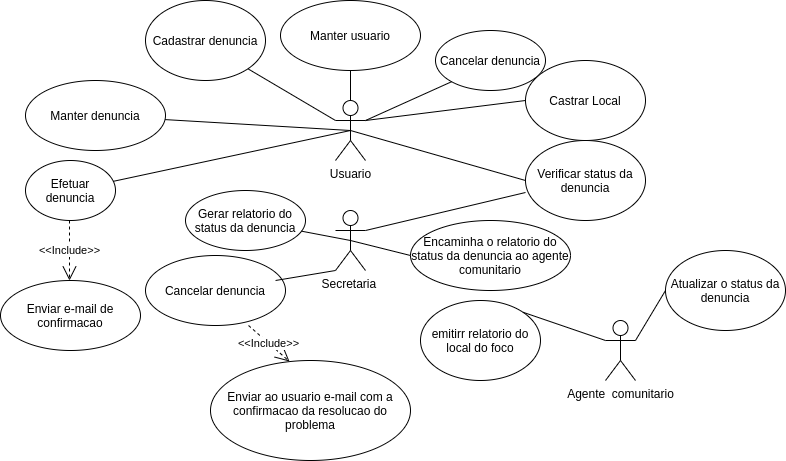

The diagram above was exported from draw.io. Its source (the exported page's mxGraphModel, read from the mxfile embedded in the PNG):
<mxGraphModel dx="1687" dy="395" grid="1" gridSize="10" guides="1" tooltips="1" connect="1" arrows="1" fold="1" page="1" pageScale="1" pageWidth="827" pageHeight="1169" math="0" shadow="0">
  <root>
    <mxCell id="0" />
    <mxCell id="1" parent="0" />
    <mxCell id="coL5R6Hz_gzIBlHHQPwb-1" value="Efetuar denuncia" style="ellipse;whiteSpace=wrap;html=1;" parent="1" vertex="1">
      <mxGeometry y="160" width="90" height="60" as="geometry" />
    </mxCell>
    <mxCell id="coL5R6Hz_gzIBlHHQPwb-3" value="" style="endArrow=none;html=1;entryX=0.5;entryY=0.5;entryDx=0;entryDy=0;entryPerimeter=0;" parent="1" source="qo3lpQclAD_6nQnyNY6s-22" target="coL5R6Hz_gzIBlHHQPwb-2" edge="1">
      <mxGeometry width="50" height="50" relative="1" as="geometry">
        <mxPoint x="400" y="260" as="sourcePoint" />
        <mxPoint x="450" y="210" as="targetPoint" />
        <Array as="points" />
      </mxGeometry>
    </mxCell>
    <mxCell id="coL5R6Hz_gzIBlHHQPwb-2" value="Usuario&lt;br&gt;" style="shape=umlActor;verticalLabelPosition=bottom;labelBackgroundColor=#ffffff;verticalAlign=top;html=1;outlineConnect=0;" parent="1" vertex="1">
      <mxGeometry x="310" y="100" width="30" height="60" as="geometry" />
    </mxCell>
    <mxCell id="qo3lpQclAD_6nQnyNY6s-12" value="Manter usuario" style="ellipse;whiteSpace=wrap;html=1;" parent="1" vertex="1">
      <mxGeometry x="255" width="140" height="70" as="geometry" />
    </mxCell>
    <mxCell id="qo3lpQclAD_6nQnyNY6s-22" value="Manter denuncia" style="ellipse;whiteSpace=wrap;html=1;" parent="1" vertex="1">
      <mxGeometry y="80" width="140" height="70" as="geometry" />
    </mxCell>
    <mxCell id="qo3lpQclAD_6nQnyNY6s-30" value="" style="endArrow=none;html=1;entryX=0.5;entryY=0.5;entryDx=0;entryDy=0;entryPerimeter=0;" parent="1" source="coL5R6Hz_gzIBlHHQPwb-1" target="coL5R6Hz_gzIBlHHQPwb-2" edge="1">
      <mxGeometry width="50" height="50" relative="1" as="geometry">
        <mxPoint x="400" y="260" as="sourcePoint" />
        <mxPoint x="450" y="210" as="targetPoint" />
        <Array as="points" />
      </mxGeometry>
    </mxCell>
    <mxCell id="qo3lpQclAD_6nQnyNY6s-31" value="" style="endArrow=none;html=1;entryX=0.5;entryY=1;entryDx=0;entryDy=0;exitX=0.5;exitY=0;exitDx=0;exitDy=0;exitPerimeter=0;" parent="1" source="coL5R6Hz_gzIBlHHQPwb-2" target="qo3lpQclAD_6nQnyNY6s-12" edge="1">
      <mxGeometry width="50" height="50" relative="1" as="geometry">
        <mxPoint x="400" y="260" as="sourcePoint" />
        <mxPoint x="450" y="210" as="targetPoint" />
      </mxGeometry>
    </mxCell>
    <mxCell id="qo3lpQclAD_6nQnyNY6s-32" value="Castrar Local" style="ellipse;whiteSpace=wrap;html=1;" parent="1" vertex="1">
      <mxGeometry x="500" y="60" width="120" height="80" as="geometry" />
    </mxCell>
    <mxCell id="qo3lpQclAD_6nQnyNY6s-33" value="" style="endArrow=none;html=1;entryX=0;entryY=0.5;entryDx=0;entryDy=0;exitX=1;exitY=0.3333333333333333;exitDx=0;exitDy=0;exitPerimeter=0;" parent="1" source="coL5R6Hz_gzIBlHHQPwb-2" target="qo3lpQclAD_6nQnyNY6s-32" edge="1">
      <mxGeometry width="50" height="50" relative="1" as="geometry">
        <mxPoint x="400" y="260" as="sourcePoint" />
        <mxPoint x="510" y="100" as="targetPoint" />
      </mxGeometry>
    </mxCell>
    <mxCell id="qo3lpQclAD_6nQnyNY6s-34" value="Verificar status da denuncia" style="ellipse;whiteSpace=wrap;html=1;" parent="1" vertex="1">
      <mxGeometry x="500" y="140" width="120" height="80" as="geometry" />
    </mxCell>
    <mxCell id="qo3lpQclAD_6nQnyNY6s-35" value="" style="endArrow=none;html=1;entryX=0;entryY=0.5;entryDx=0;entryDy=0;exitX=0.5;exitY=0.5;exitDx=0;exitDy=0;exitPerimeter=0;" parent="1" source="coL5R6Hz_gzIBlHHQPwb-2" target="qo3lpQclAD_6nQnyNY6s-34" edge="1">
      <mxGeometry width="50" height="50" relative="1" as="geometry">
        <mxPoint x="400" y="260" as="sourcePoint" />
        <mxPoint x="450" y="210" as="targetPoint" />
      </mxGeometry>
    </mxCell>
    <mxCell id="qo3lpQclAD_6nQnyNY6s-36" value="Cadastrar denuncia" style="ellipse;whiteSpace=wrap;html=1;" parent="1" vertex="1">
      <mxGeometry x="120" width="120" height="80" as="geometry" />
    </mxCell>
    <mxCell id="qo3lpQclAD_6nQnyNY6s-37" value="" style="endArrow=none;html=1;entryX=0;entryY=0.3333333333333333;entryDx=0;entryDy=0;entryPerimeter=0;exitX=1;exitY=1;exitDx=0;exitDy=0;" parent="1" source="qo3lpQclAD_6nQnyNY6s-36" target="coL5R6Hz_gzIBlHHQPwb-2" edge="1">
      <mxGeometry width="50" height="50" relative="1" as="geometry">
        <mxPoint x="400" y="260" as="sourcePoint" />
        <mxPoint x="450" y="210" as="targetPoint" />
      </mxGeometry>
    </mxCell>
    <mxCell id="qo3lpQclAD_6nQnyNY6s-38" value="Cancelar denuncia" style="ellipse;whiteSpace=wrap;html=1;" parent="1" vertex="1">
      <mxGeometry x="410" y="30" width="110" height="60" as="geometry" />
    </mxCell>
    <mxCell id="qo3lpQclAD_6nQnyNY6s-39" value="" style="endArrow=none;html=1;entryX=0;entryY=1;entryDx=0;entryDy=0;exitX=1;exitY=0.3333333333333333;exitDx=0;exitDy=0;exitPerimeter=0;" parent="1" source="coL5R6Hz_gzIBlHHQPwb-2" target="qo3lpQclAD_6nQnyNY6s-38" edge="1">
      <mxGeometry width="50" height="50" relative="1" as="geometry">
        <mxPoint x="400" y="250" as="sourcePoint" />
        <mxPoint x="450" y="200" as="targetPoint" />
      </mxGeometry>
    </mxCell>
    <mxCell id="qo3lpQclAD_6nQnyNY6s-41" value="Enviar e-mail de confirmacao" style="ellipse;whiteSpace=wrap;html=1;" parent="1" vertex="1">
      <mxGeometry x="-25" y="280" width="140" height="70" as="geometry" />
    </mxCell>
    <mxCell id="qo3lpQclAD_6nQnyNY6s-42" value="&amp;lt;&amp;lt;Include&amp;gt;&amp;gt;" style="endArrow=open;endSize=12;dashed=1;html=1;exitX=0.5;exitY=1;exitDx=0;exitDy=0;entryX=0.5;entryY=0;entryDx=0;entryDy=0;" parent="1" edge="1">
      <mxGeometry width="160" relative="1" as="geometry">
        <mxPoint x="44" y="220" as="sourcePoint" />
        <mxPoint x="44" y="280" as="targetPoint" />
        <Array as="points" />
        <mxPoint as="offset" />
      </mxGeometry>
    </mxCell>
    <mxCell id="qo3lpQclAD_6nQnyNY6s-43" value="&lt;span&gt;Agente&amp;nbsp; comunitario&lt;/span&gt;" style="shape=umlActor;verticalLabelPosition=bottom;labelBackgroundColor=#ffffff;verticalAlign=top;html=1;" parent="1" vertex="1">
      <mxGeometry x="580" y="320" width="30" height="60" as="geometry" />
    </mxCell>
    <mxCell id="qo3lpQclAD_6nQnyNY6s-59" value="emitirr relatorio do local do foco" style="ellipse;whiteSpace=wrap;html=1;" parent="1" vertex="1">
      <mxGeometry x="395" y="300" width="120" height="80" as="geometry" />
    </mxCell>
    <mxCell id="qo3lpQclAD_6nQnyNY6s-61" value="Atualizar o status da denuncia" style="ellipse;whiteSpace=wrap;html=1;" parent="1" vertex="1">
      <mxGeometry x="640" y="250" width="120" height="80" as="geometry" />
    </mxCell>
    <mxCell id="qo3lpQclAD_6nQnyNY6s-63" value="" style="endArrow=none;html=1;entryX=1;entryY=0.3333333333333333;entryDx=0;entryDy=0;entryPerimeter=0;exitX=0;exitY=0.5;exitDx=0;exitDy=0;" parent="1" source="qo3lpQclAD_6nQnyNY6s-61" target="qo3lpQclAD_6nQnyNY6s-43" edge="1">
      <mxGeometry width="50" height="50" relative="1" as="geometry">
        <mxPoint x="400" y="330" as="sourcePoint" />
        <mxPoint x="450" y="280" as="targetPoint" />
      </mxGeometry>
    </mxCell>
    <mxCell id="qo3lpQclAD_6nQnyNY6s-64" value="Secretaria&amp;nbsp;" style="shape=umlActor;verticalLabelPosition=bottom;labelBackgroundColor=#ffffff;verticalAlign=top;html=1;outlineConnect=0;" parent="1" vertex="1">
      <mxGeometry x="310" y="210" width="30" height="60" as="geometry" />
    </mxCell>
    <mxCell id="qo3lpQclAD_6nQnyNY6s-65" value="" style="endArrow=none;html=1;entryX=0;entryY=0.65;entryDx=0;entryDy=0;entryPerimeter=0;exitX=1;exitY=0.3333333333333333;exitDx=0;exitDy=0;exitPerimeter=0;" parent="1" source="qo3lpQclAD_6nQnyNY6s-64" target="qo3lpQclAD_6nQnyNY6s-34" edge="1">
      <mxGeometry width="50" height="50" relative="1" as="geometry">
        <mxPoint x="400" y="220" as="sourcePoint" />
        <mxPoint x="450" y="170" as="targetPoint" />
      </mxGeometry>
    </mxCell>
    <mxCell id="qo3lpQclAD_6nQnyNY6s-66" value="Gerar relatorio do status da denuncia" style="ellipse;whiteSpace=wrap;html=1;" parent="1" vertex="1">
      <mxGeometry x="160" y="190" width="120" height="60" as="geometry" />
    </mxCell>
    <mxCell id="qo3lpQclAD_6nQnyNY6s-68" value="" style="endArrow=none;html=1;exitX=1;exitY=0;exitDx=0;exitDy=0;entryX=0;entryY=0.3333333333333333;entryDx=0;entryDy=0;entryPerimeter=0;" parent="1" source="qo3lpQclAD_6nQnyNY6s-59" target="qo3lpQclAD_6nQnyNY6s-43" edge="1">
      <mxGeometry width="50" height="50" relative="1" as="geometry">
        <mxPoint x="400" y="220" as="sourcePoint" />
        <mxPoint x="580" y="335" as="targetPoint" />
      </mxGeometry>
    </mxCell>
    <mxCell id="qo3lpQclAD_6nQnyNY6s-69" value="" style="endArrow=none;html=1;exitX=0.5;exitY=0.5;exitDx=0;exitDy=0;exitPerimeter=0;" parent="1" source="qo3lpQclAD_6nQnyNY6s-64" target="qo3lpQclAD_6nQnyNY6s-66" edge="1">
      <mxGeometry width="50" height="50" relative="1" as="geometry">
        <mxPoint x="400" y="220" as="sourcePoint" />
        <mxPoint x="450" y="170" as="targetPoint" />
      </mxGeometry>
    </mxCell>
    <mxCell id="qo3lpQclAD_6nQnyNY6s-70" value="Encaminha o relatorio do status da denuncia ao agente comunitario" style="ellipse;whiteSpace=wrap;html=1;" parent="1" vertex="1">
      <mxGeometry x="385" y="220" width="160" height="70" as="geometry" />
    </mxCell>
    <mxCell id="qo3lpQclAD_6nQnyNY6s-79" value="" style="endArrow=none;html=1;exitX=0;exitY=0.5;exitDx=0;exitDy=0;entryX=0.5;entryY=0.5;entryDx=0;entryDy=0;entryPerimeter=0;" parent="1" source="qo3lpQclAD_6nQnyNY6s-70" target="qo3lpQclAD_6nQnyNY6s-64" edge="1">
      <mxGeometry width="50" height="50" relative="1" as="geometry">
        <mxPoint x="315" y="355" as="sourcePoint" />
        <mxPoint x="430" y="320" as="targetPoint" />
      </mxGeometry>
    </mxCell>
    <mxCell id="qo3lpQclAD_6nQnyNY6s-82" value="Enviar ao usuario e-mail com a confirmacao da resolucao do problema" style="ellipse;whiteSpace=wrap;html=1;" parent="1" vertex="1">
      <mxGeometry x="185" y="360" width="200" height="100" as="geometry" />
    </mxCell>
    <mxCell id="qo3lpQclAD_6nQnyNY6s-83" value="&amp;lt;&amp;lt;Include&amp;gt;&amp;gt;" style="endArrow=open;endSize=12;dashed=1;html=1;exitX=0.736;exitY=1;exitDx=0;exitDy=0;entryX=0.395;entryY=0.01;entryDx=0;entryDy=0;entryPerimeter=0;exitPerimeter=0;" parent="1" source="qo3lpQclAD_6nQnyNY6s-84" target="qo3lpQclAD_6nQnyNY6s-82" edge="1">
      <mxGeometry width="160" relative="1" as="geometry">
        <mxPoint x="280" y="250" as="sourcePoint" />
        <mxPoint x="440" y="250" as="targetPoint" />
      </mxGeometry>
    </mxCell>
    <mxCell id="qo3lpQclAD_6nQnyNY6s-84" value="Cancelar denuncia" style="ellipse;whiteSpace=wrap;html=1;" parent="1" vertex="1">
      <mxGeometry x="120" y="255" width="140" height="70" as="geometry" />
    </mxCell>
    <mxCell id="qo3lpQclAD_6nQnyNY6s-85" value="" style="endArrow=none;html=1;entryX=0.929;entryY=0.357;entryDx=0;entryDy=0;exitX=0;exitY=1;exitDx=0;exitDy=0;exitPerimeter=0;entryPerimeter=0;" parent="1" source="qo3lpQclAD_6nQnyNY6s-64" target="qo3lpQclAD_6nQnyNY6s-84" edge="1">
      <mxGeometry width="50" height="50" relative="1" as="geometry">
        <mxPoint x="300" y="270" as="sourcePoint" />
        <mxPoint x="390" y="200" as="targetPoint" />
      </mxGeometry>
    </mxCell>
  </root>
</mxGraphModel>